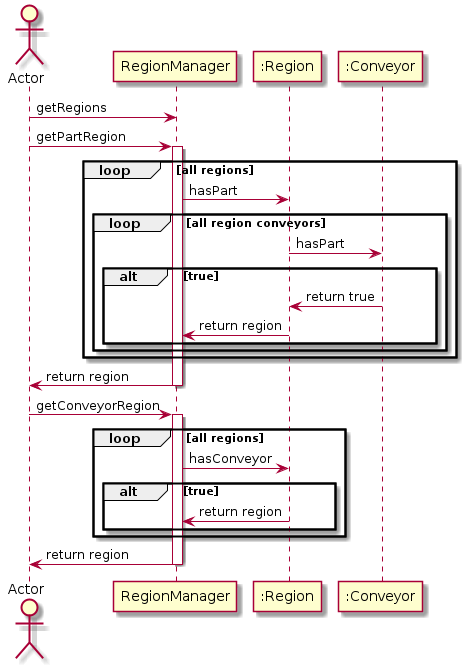

The diagram above was rendered by PlantUML. Its source (embedded in the PNG):
@startuml

actor Actor as Actor

Actor -> RegionManager: getRegions

Actor -> RegionManager: getPartRegion
activate RegionManager

loop all regions
    RegionManager -> ":Region": hasPart
   
    loop all region conveyors
        ":Region" -> ":Conveyor": hasPart

        alt true
            ":Conveyor" -> ":Region": return true
            ":Region" -> "RegionManager": return region
        end
    end
end

RegionManager -> Actor: return region
deactivate RegionManager

Actor -> RegionManager: getConveyorRegion
activate RegionManager

loop all regions
    RegionManager -> ":Region": hasConveyor
   
    alt true
        ":Region" -> "RegionManager": return region
    end
end

RegionManager -> Actor: return region
deactivate RegionManager
@enduml